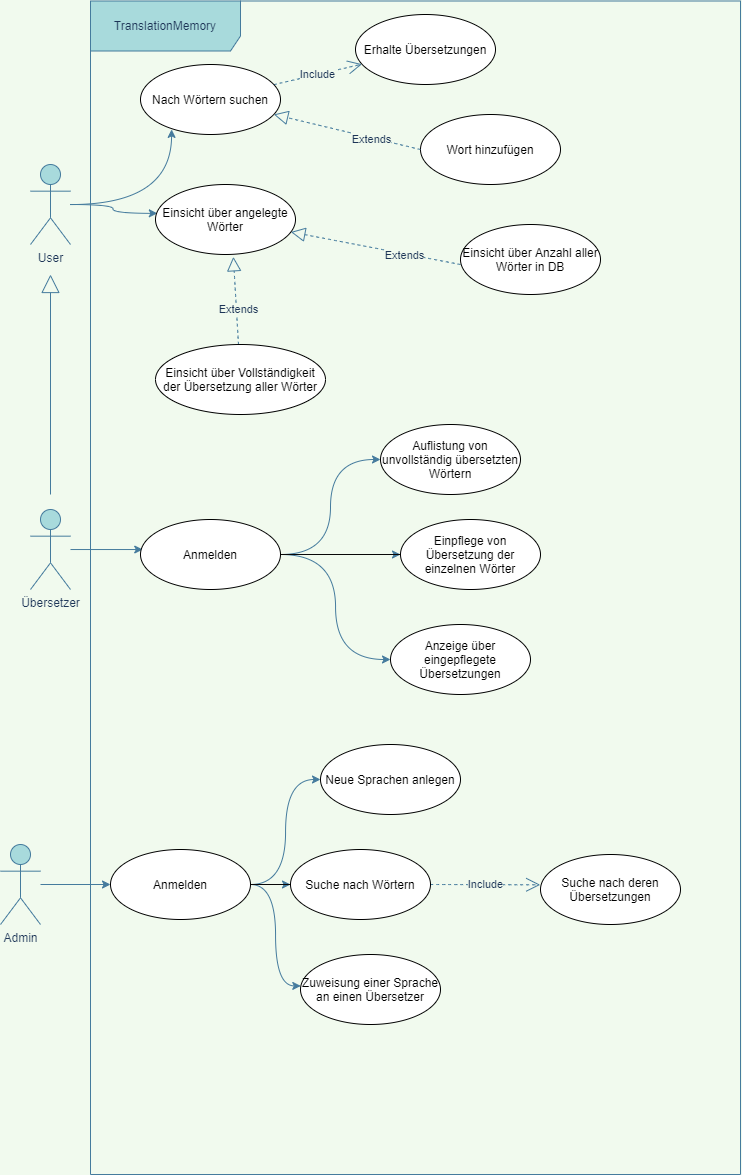

The diagram above was exported from draw.io. Its source (the exported page's mxGraphModel, read from the mxfile embedded in the PNG):
<mxGraphModel dx="1600" dy="981" grid="1" gridSize="10" guides="1" tooltips="1" connect="1" arrows="1" fold="1" page="1" pageScale="1" pageWidth="1169" pageHeight="827" background="#F1FAEE" math="0" shadow="0">
  <root>
    <mxCell id="0" />
    <mxCell id="1" parent="0" />
    <mxCell id="sx9_2WNkkRCyzuz7CPDC-1" value="TranslationMemory" style="shape=umlFrame;whiteSpace=wrap;html=1;width=150;height=50;fillColor=#A8DADC;strokeColor=#457B9D;fontColor=#1D3557;" parent="1" vertex="1">
      <mxGeometry x="320" y="56.5" width="650" height="1173.5" as="geometry" />
    </mxCell>
    <mxCell id="sx9_2WNkkRCyzuz7CPDC-12" style="edgeStyle=orthogonalEdgeStyle;orthogonalLoop=1;jettySize=auto;html=1;entryX=0.222;entryY=0.927;entryDx=0;entryDy=0;curved=1;strokeColor=#457B9D;fontColor=#1D3557;labelBackgroundColor=#F1FAEE;entryPerimeter=0;" parent="1" source="sx9_2WNkkRCyzuz7CPDC-2" target="CfJh_w7B39J96EEUBBKP-11" edge="1">
      <mxGeometry relative="1" as="geometry">
        <mxPoint x="400" y="160" as="targetPoint" />
      </mxGeometry>
    </mxCell>
    <mxCell id="sx9_2WNkkRCyzuz7CPDC-13" style="edgeStyle=orthogonalEdgeStyle;orthogonalLoop=1;jettySize=auto;html=1;entryX=0.013;entryY=0.412;entryDx=0;entryDy=0;curved=1;strokeColor=#457B9D;fontColor=#1D3557;labelBackgroundColor=#F1FAEE;entryPerimeter=0;" parent="1" source="sx9_2WNkkRCyzuz7CPDC-2" target="CfJh_w7B39J96EEUBBKP-12" edge="1">
      <mxGeometry relative="1" as="geometry">
        <mxPoint x="400" y="260" as="targetPoint" />
      </mxGeometry>
    </mxCell>
    <mxCell id="sx9_2WNkkRCyzuz7CPDC-2" value="User" style="shape=umlActor;verticalLabelPosition=bottom;verticalAlign=top;html=1;fillColor=#A8DADC;strokeColor=#457B9D;fontColor=#1D3557;" parent="1" vertex="1">
      <mxGeometry x="260" y="220" width="40" height="80" as="geometry" />
    </mxCell>
    <mxCell id="sx9_2WNkkRCyzuz7CPDC-31" style="edgeStyle=orthogonalEdgeStyle;orthogonalLoop=1;jettySize=auto;html=1;entryX=0.016;entryY=0.429;entryDx=0;entryDy=0;curved=1;strokeColor=#457B9D;fontColor=#1D3557;labelBackgroundColor=#F1FAEE;entryPerimeter=0;" parent="1" source="sx9_2WNkkRCyzuz7CPDC-20" target="CfJh_w7B39J96EEUBBKP-13" edge="1">
      <mxGeometry relative="1" as="geometry">
        <mxPoint x="410" y="610" as="targetPoint" />
      </mxGeometry>
    </mxCell>
    <mxCell id="sx9_2WNkkRCyzuz7CPDC-20" value="Übersetzer" style="shape=umlActor;verticalLabelPosition=bottom;verticalAlign=top;html=1;fillColor=#A8DADC;strokeColor=#457B9D;fontColor=#1D3557;" parent="1" vertex="1">
      <mxGeometry x="260" y="565" width="40" height="80" as="geometry" />
    </mxCell>
    <mxCell id="sx9_2WNkkRCyzuz7CPDC-25" value="" style="endArrow=block;dashed=1;endFill=0;endSize=12;html=1;curved=1;strokeColor=#457B9D;fontColor=#1D3557;labelBackgroundColor=#F1FAEE;entryX=0.556;entryY=1.033;entryDx=0;entryDy=0;entryPerimeter=0;" parent="1" source="CfJh_w7B39J96EEUBBKP-7" target="CfJh_w7B39J96EEUBBKP-12" edge="1">
      <mxGeometry width="160" relative="1" as="geometry">
        <mxPoint x="689.9999999999975" y="409.9999999999999" as="sourcePoint" />
        <mxPoint x="462.2206996306022" y="299.972593350839" as="targetPoint" />
      </mxGeometry>
    </mxCell>
    <mxCell id="sx9_2WNkkRCyzuz7CPDC-28" value="Extends" style="edgeLabel;html=1;align=center;verticalAlign=middle;resizable=0;points=[];fontColor=#1D3557;labelBackgroundColor=#F1FAEE;" parent="sx9_2WNkkRCyzuz7CPDC-25" vertex="1" connectable="0">
      <mxGeometry x="-0.1998" y="-1" relative="1" as="geometry">
        <mxPoint as="offset" />
      </mxGeometry>
    </mxCell>
    <mxCell id="sx9_2WNkkRCyzuz7CPDC-26" value="" style="endArrow=block;dashed=1;endFill=0;endSize=12;html=1;curved=1;strokeColor=#457B9D;fontColor=#1D3557;labelBackgroundColor=#F1FAEE;" parent="1" target="CfJh_w7B39J96EEUBBKP-12" edge="1">
      <mxGeometry width="160" relative="1" as="geometry">
        <mxPoint x="690" y="320" as="sourcePoint" />
        <mxPoint x="520" y="260" as="targetPoint" />
      </mxGeometry>
    </mxCell>
    <mxCell id="sx9_2WNkkRCyzuz7CPDC-27" value="Extends" style="edgeLabel;html=1;align=center;verticalAlign=middle;resizable=0;points=[];fontColor=#1D3557;labelBackgroundColor=#F1FAEE;" parent="sx9_2WNkkRCyzuz7CPDC-26" vertex="1" connectable="0">
      <mxGeometry x="-0.3257" y="1" relative="1" as="geometry">
        <mxPoint as="offset" />
      </mxGeometry>
    </mxCell>
    <mxCell id="sx9_2WNkkRCyzuz7CPDC-36" style="edgeStyle=orthogonalEdgeStyle;orthogonalLoop=1;jettySize=auto;html=1;entryX=0;entryY=0.5;entryDx=0;entryDy=0;curved=1;strokeColor=#457B9D;fontColor=#1D3557;labelBackgroundColor=#F1FAEE;exitX=1;exitY=0.5;exitDx=0;exitDy=0;" parent="1" source="CfJh_w7B39J96EEUBBKP-13" target="CfJh_w7B39J96EEUBBKP-8" edge="1">
      <mxGeometry relative="1" as="geometry">
        <mxPoint x="530" y="610" as="sourcePoint" />
        <mxPoint x="600" y="510" as="targetPoint" />
      </mxGeometry>
    </mxCell>
    <mxCell id="sx9_2WNkkRCyzuz7CPDC-37" style="edgeStyle=orthogonalEdgeStyle;orthogonalLoop=1;jettySize=auto;html=1;curved=1;strokeColor=#457B9D;fontColor=#1D3557;labelBackgroundColor=#F1FAEE;" parent="1" target="CfJh_w7B39J96EEUBBKP-9" edge="1">
      <mxGeometry relative="1" as="geometry">
        <mxPoint x="530" y="610" as="sourcePoint" />
        <mxPoint x="610.0000000000027" y="610" as="targetPoint" />
      </mxGeometry>
    </mxCell>
    <mxCell id="sx9_2WNkkRCyzuz7CPDC-38" style="edgeStyle=orthogonalEdgeStyle;orthogonalLoop=1;jettySize=auto;html=1;entryX=0;entryY=0.5;entryDx=0;entryDy=0;curved=1;strokeColor=#457B9D;fontColor=#1D3557;labelBackgroundColor=#F1FAEE;exitX=1;exitY=0.5;exitDx=0;exitDy=0;" parent="1" source="CfJh_w7B39J96EEUBBKP-13" target="CfJh_w7B39J96EEUBBKP-10" edge="1">
      <mxGeometry relative="1" as="geometry">
        <mxPoint x="530" y="610" as="sourcePoint" />
        <mxPoint x="600.3600000000001" y="724.1599999999999" as="targetPoint" />
      </mxGeometry>
    </mxCell>
    <mxCell id="sx9_2WNkkRCyzuz7CPDC-50" style="edgeStyle=orthogonalEdgeStyle;orthogonalLoop=1;jettySize=auto;html=1;curved=1;strokeColor=#457B9D;fontColor=#1D3557;labelBackgroundColor=#F1FAEE;entryX=0;entryY=0.5;entryDx=0;entryDy=0;" parent="1" source="sx9_2WNkkRCyzuz7CPDC-39" target="CfJh_w7B39J96EEUBBKP-20" edge="1">
      <mxGeometry relative="1" as="geometry">
        <mxPoint x="360" y="940" as="targetPoint" />
      </mxGeometry>
    </mxCell>
    <mxCell id="sx9_2WNkkRCyzuz7CPDC-39" value="Admin" style="shape=umlActor;verticalLabelPosition=bottom;verticalAlign=top;html=1;outlineConnect=0;fillColor=#A8DADC;strokeColor=#457B9D;fontColor=#1D3557;" parent="1" vertex="1">
      <mxGeometry x="230" y="900" width="40" height="80" as="geometry" />
    </mxCell>
    <mxCell id="sx9_2WNkkRCyzuz7CPDC-51" style="edgeStyle=orthogonalEdgeStyle;orthogonalLoop=1;jettySize=auto;html=1;entryX=0;entryY=0.5;entryDx=0;entryDy=0;curved=1;strokeColor=#457B9D;fontColor=#1D3557;labelBackgroundColor=#F1FAEE;" parent="1" target="CfJh_w7B39J96EEUBBKP-16" edge="1">
      <mxGeometry relative="1" as="geometry">
        <mxPoint x="480" y="940" as="sourcePoint" />
        <mxPoint x="520" y="840" as="targetPoint" />
      </mxGeometry>
    </mxCell>
    <mxCell id="sx9_2WNkkRCyzuz7CPDC-52" style="edgeStyle=orthogonalEdgeStyle;orthogonalLoop=1;jettySize=auto;html=1;entryX=0;entryY=0.5;entryDx=0;entryDy=0;curved=1;strokeColor=#457B9D;fontColor=#1D3557;labelBackgroundColor=#F1FAEE;" parent="1" edge="1">
      <mxGeometry relative="1" as="geometry">
        <mxPoint x="480" y="940" as="sourcePoint" />
        <mxPoint x="520" y="940" as="targetPoint" />
      </mxGeometry>
    </mxCell>
    <mxCell id="sx9_2WNkkRCyzuz7CPDC-53" style="edgeStyle=orthogonalEdgeStyle;orthogonalLoop=1;jettySize=auto;html=1;entryX=0.002;entryY=0.449;entryDx=0;entryDy=0;curved=1;strokeColor=#457B9D;fontColor=#1D3557;labelBackgroundColor=#F1FAEE;entryPerimeter=0;" parent="1" target="CfJh_w7B39J96EEUBBKP-17" edge="1">
      <mxGeometry relative="1" as="geometry">
        <mxPoint x="480" y="940" as="sourcePoint" />
        <mxPoint x="520" y="1040" as="targetPoint" />
      </mxGeometry>
    </mxCell>
    <mxCell id="sx9_2WNkkRCyzuz7CPDC-47" value="Include" style="endArrow=open;endSize=12;dashed=1;html=1;exitX=1;exitY=0.5;exitDx=0;exitDy=0;entryX=-0.002;entryY=0.433;entryDx=0;entryDy=0;curved=1;strokeColor=#457B9D;fontColor=#1D3557;labelBackgroundColor=#F1FAEE;entryPerimeter=0;" parent="1" source="CfJh_w7B39J96EEUBBKP-18" target="CfJh_w7B39J96EEUBBKP-15" edge="1">
      <mxGeometry width="160" relative="1" as="geometry">
        <mxPoint x="640" y="940" as="sourcePoint" />
        <mxPoint x="760" y="940" as="targetPoint" />
        <mxPoint as="offset" />
      </mxGeometry>
    </mxCell>
    <mxCell id="sx9_2WNkkRCyzuz7CPDC-54" value="" style="endArrow=block;endSize=16;endFill=0;html=1;curved=1;fontColor=#1D3557;strokeColor=#457B9D;labelBackgroundColor=#F1FAEE;" parent="1" edge="1">
      <mxGeometry width="160" relative="1" as="geometry">
        <mxPoint x="280" y="550" as="sourcePoint" />
        <mxPoint x="280" y="330" as="targetPoint" />
      </mxGeometry>
    </mxCell>
    <mxCell id="CfJh_w7B39J96EEUBBKP-1" value="Erhalte Übersetzungen" style="ellipse;whiteSpace=wrap;html=1;" parent="1" vertex="1">
      <mxGeometry x="585" y="70" width="140" height="70" as="geometry" />
    </mxCell>
    <mxCell id="CfJh_w7B39J96EEUBBKP-2" value="Wort hinzufügen" style="ellipse;whiteSpace=wrap;html=1;" parent="1" vertex="1">
      <mxGeometry x="650" y="170" width="140" height="70" as="geometry" />
    </mxCell>
    <mxCell id="CfJh_w7B39J96EEUBBKP-3" value="" style="endArrow=block;dashed=1;endFill=0;endSize=12;html=1;exitX=0;exitY=0.5;exitDx=0;exitDy=0;curved=1;strokeColor=#457B9D;fontColor=#1D3557;labelBackgroundColor=#F1FAEE;" parent="1" source="CfJh_w7B39J96EEUBBKP-2" target="CfJh_w7B39J96EEUBBKP-11" edge="1">
      <mxGeometry width="160" relative="1" as="geometry">
        <mxPoint x="700" y="330" as="sourcePoint" />
        <mxPoint x="520.5999999999999" y="168.31999999999994" as="targetPoint" />
      </mxGeometry>
    </mxCell>
    <mxCell id="CfJh_w7B39J96EEUBBKP-4" value="Extends" style="edgeLabel;html=1;align=center;verticalAlign=middle;resizable=0;points=[];fontColor=#1D3557;labelBackgroundColor=#F1FAEE;" parent="CfJh_w7B39J96EEUBBKP-3" vertex="1" connectable="0">
      <mxGeometry x="-0.3257" y="1" relative="1" as="geometry">
        <mxPoint as="offset" />
      </mxGeometry>
    </mxCell>
    <mxCell id="CfJh_w7B39J96EEUBBKP-5" value="Include" style="endArrow=open;endSize=12;dashed=1;html=1;curved=1;strokeColor=#457B9D;fontColor=#1D3557;labelBackgroundColor=#F1FAEE;" parent="1" source="CfJh_w7B39J96EEUBBKP-11" target="CfJh_w7B39J96EEUBBKP-1" edge="1">
      <mxGeometry width="160" relative="1" as="geometry">
        <mxPoint x="515.2580350641133" y="144.41440036653216" as="sourcePoint" />
        <mxPoint x="759.9999999999998" y="150" as="targetPoint" />
        <mxPoint as="offset" />
      </mxGeometry>
    </mxCell>
    <mxCell id="CfJh_w7B39J96EEUBBKP-6" value="Einsicht über Anzahl aller Wörter in DB" style="ellipse;whiteSpace=wrap;html=1;" parent="1" vertex="1">
      <mxGeometry x="690" y="280" width="140" height="70" as="geometry" />
    </mxCell>
    <mxCell id="CfJh_w7B39J96EEUBBKP-7" value="Einsicht über Vollständigkeit der Übersetzung aller Wörter" style="ellipse;whiteSpace=wrap;html=1;" parent="1" vertex="1">
      <mxGeometry x="385" y="400" width="170" height="70" as="geometry" />
    </mxCell>
    <mxCell id="CfJh_w7B39J96EEUBBKP-8" value="Auflistung von unvollständig übersetzten Wörtern" style="ellipse;whiteSpace=wrap;html=1;" parent="1" vertex="1">
      <mxGeometry x="610" y="480" width="140" height="70" as="geometry" />
    </mxCell>
    <mxCell id="CfJh_w7B39J96EEUBBKP-9" value="Einpflege von Übersetzung der einzelnen Wörter" style="ellipse;whiteSpace=wrap;html=1;" parent="1" vertex="1">
      <mxGeometry x="630" y="575" width="140" height="70" as="geometry" />
    </mxCell>
    <mxCell id="CfJh_w7B39J96EEUBBKP-10" value="Anzeige über eingepflegete Übersetzungen" style="ellipse;whiteSpace=wrap;html=1;" parent="1" vertex="1">
      <mxGeometry x="620" y="680" width="140" height="70" as="geometry" />
    </mxCell>
    <mxCell id="CfJh_w7B39J96EEUBBKP-11" value="Nach Wörtern suchen" style="ellipse;whiteSpace=wrap;html=1;" parent="1" vertex="1">
      <mxGeometry x="370" y="120" width="140" height="70" as="geometry" />
    </mxCell>
    <mxCell id="CfJh_w7B39J96EEUBBKP-12" value="Einsicht über angelegte Wörter" style="ellipse;whiteSpace=wrap;html=1;" parent="1" vertex="1">
      <mxGeometry x="385" y="240" width="140" height="70" as="geometry" />
    </mxCell>
    <mxCell id="CfJh_w7B39J96EEUBBKP-14" value="" style="edgeStyle=orthogonalEdgeStyle;rounded=0;orthogonalLoop=1;jettySize=auto;html=1;endArrow=none;endFill=0;strokeColor=#080808;" parent="1" source="CfJh_w7B39J96EEUBBKP-13" target="CfJh_w7B39J96EEUBBKP-9" edge="1">
      <mxGeometry relative="1" as="geometry" />
    </mxCell>
    <mxCell id="CfJh_w7B39J96EEUBBKP-13" value="Anmelden" style="ellipse;whiteSpace=wrap;html=1;" parent="1" vertex="1">
      <mxGeometry x="370" y="575" width="140" height="70" as="geometry" />
    </mxCell>
    <mxCell id="CfJh_w7B39J96EEUBBKP-15" value="Suche nach deren Übersetzungen" style="ellipse;whiteSpace=wrap;html=1;" parent="1" vertex="1">
      <mxGeometry x="770" y="910" width="140" height="70" as="geometry" />
    </mxCell>
    <mxCell id="CfJh_w7B39J96EEUBBKP-16" value="Neue Sprachen anlegen" style="ellipse;whiteSpace=wrap;html=1;" parent="1" vertex="1">
      <mxGeometry x="550" y="800" width="140" height="70" as="geometry" />
    </mxCell>
    <mxCell id="CfJh_w7B39J96EEUBBKP-17" value="Zuweisung einer Sprache an einen Übersetzer" style="ellipse;whiteSpace=wrap;html=1;" parent="1" vertex="1">
      <mxGeometry x="530" y="1010" width="140" height="70" as="geometry" />
    </mxCell>
    <mxCell id="CfJh_w7B39J96EEUBBKP-19" value="" style="edgeStyle=orthogonalEdgeStyle;rounded=0;orthogonalLoop=1;jettySize=auto;html=1;endArrow=none;endFill=0;strokeColor=#080808;exitX=0;exitY=0.5;exitDx=0;exitDy=0;" parent="1" source="CfJh_w7B39J96EEUBBKP-18" edge="1">
      <mxGeometry relative="1" as="geometry">
        <mxPoint x="480" y="940" as="targetPoint" />
      </mxGeometry>
    </mxCell>
    <mxCell id="CfJh_w7B39J96EEUBBKP-18" value="Suche nach Wörtern" style="ellipse;whiteSpace=wrap;html=1;" parent="1" vertex="1">
      <mxGeometry x="520" y="905" width="140" height="70" as="geometry" />
    </mxCell>
    <mxCell id="CfJh_w7B39J96EEUBBKP-20" value="Anmelden" style="ellipse;whiteSpace=wrap;html=1;" parent="1" vertex="1">
      <mxGeometry x="340" y="905" width="140" height="70" as="geometry" />
    </mxCell>
  </root>
</mxGraphModel>